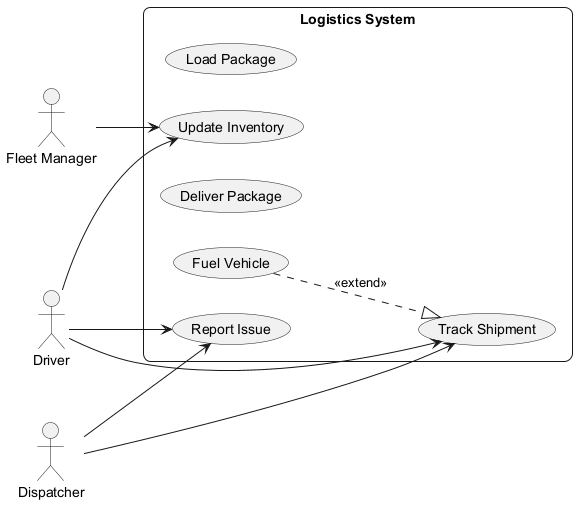

The diagram above was rendered by PlantUML. Its source (embedded in the PNG):
@startuml
skinparam backgroundColor #FFFFFF
skinparam roundCorner 15
left to right direction
actor "Driver" as Driver
actor "Fleet Manager" as FleetManager
actor "Dispatcher" as Dispatcher
rectangle "Logistics System" {
  usecase "Load Package" as UC_LoadPackage
  usecase "Update Inventory" as UC_UpdateInventory
  usecase "Deliver Package" as UC_DeliverPackage
  usecase "Fuel Vehicle" as UC_FuelVehicle
  usecase "Report Issue" as UC_ReportIssue
  usecase "Track Shipment" as UC_TrackShipment
}
Driver --> UC_UpdateInventory
Driver --> UC_TrackShipment
Driver --> UC_ReportIssue
FleetManager --> UC_UpdateInventory
Dispatcher --> UC_TrackShipment
Dispatcher --> UC_ReportIssue
UC_FuelVehicle ..|> UC_TrackShipment : <<extend>>
@enduml